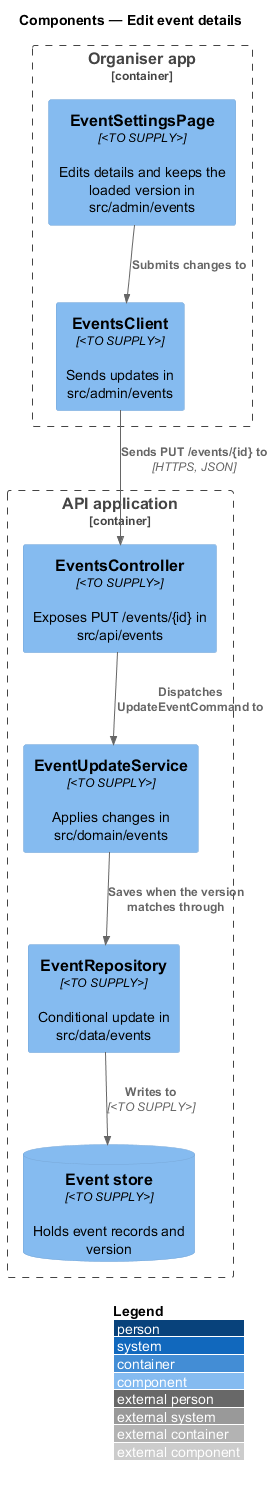

The diagram above was rendered by PlantUML. Its source (embedded in the PNG):
@startuml
!include <C4/C4_Component>
LAYOUT_WITH_LEGEND()
title Components — Edit event details

Container_Boundary(admin, "Organiser app") {
  Component(page, "EventSettingsPage", "<TO SUPPLY>", "Edits details and keeps the loaded version in src/admin/events")
  Component(client, "EventsClient", "<TO SUPPLY>", "Sends updates in src/admin/events")
}
Container_Boundary(api, "API application") {
  Component(ctrl, "EventsController", "<TO SUPPLY>", "Exposes PUT /events/{id} in src/api/events")
  Component(service, "EventUpdateService", "<TO SUPPLY>", "Applies changes in src/domain/events")
  Component(repo, "EventRepository", "<TO SUPPLY>", "Conditional update in src/data/events")
  ComponentDb(db, "Event store", "<TO SUPPLY>", "Holds event records and version")
}

Rel(page, client, "Submits changes to")
Rel(client, ctrl, "Sends PUT /events/{id} to", "HTTPS, JSON")
Rel(ctrl, service, "Dispatches UpdateEventCommand to")
Rel(service, repo, "Saves when the version matches through")
Rel(repo, db, "Writes to", "<TO SUPPLY>")
@enduml